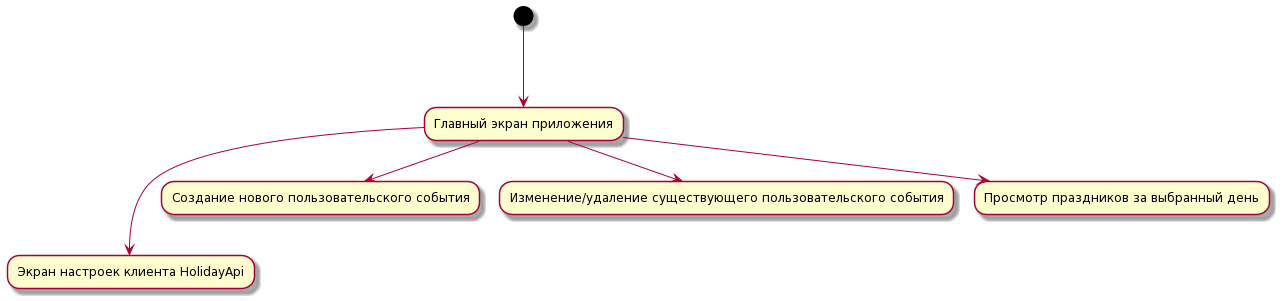

The diagram above was rendered by PlantUML. Its source (embedded in the PNG):
@startuml
(*) ---> "Главный экран приложения" as M1 

M1 ---> "Экран настроек клиента HolidayApi"

M1 --> "Создание нового пользовательского события"

M1 --> "Изменение/удаление существующего пользовательского события"

M1 --> "Просмотр праздников за выбранный день"
@enduml